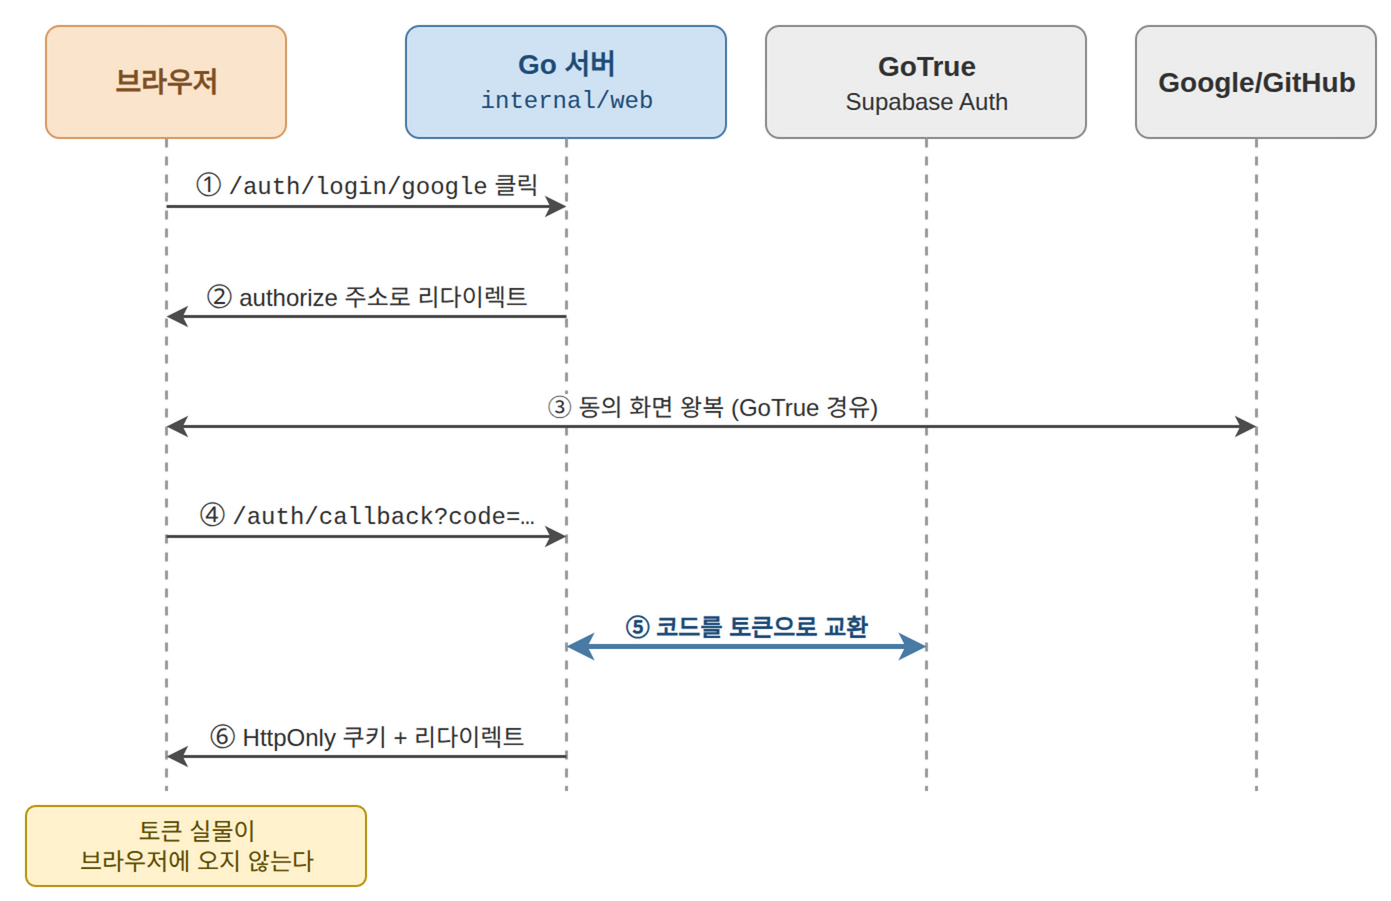

The diagram above was exported from draw.io. Its source (the exported page's mxGraphModel, read from the mxfile embedded in the PNG):
<mxGraphModel adaptiveColors="auto">
  <root>
    <mxCell id="0" />
    <mxCell id="1" parent="0" />
    <mxCell id="p-browser" value="브라우저" style="rounded=1;arcSize=12;html=1;fillColor=#FBE4CC;strokeColor=#D79B63;fontColor=#7F5124;fontSize=14;fontStyle=1;" vertex="1" parent="1">
      <mxGeometry x="10" y="10" width="120" height="56" as="geometry" />
    </mxCell>
    <mxCell id="p-go" value="Go 서버&lt;br&gt;&lt;span style=&quot;font-size:12px;font-weight:normal;font-family:Courier New&quot;&gt;internal/web&lt;/span&gt;" style="rounded=1;arcSize=12;html=1;fillColor=#CFE2F3;strokeColor=#4A7BA6;fontColor=#1F4E79;fontSize=14;fontStyle=1;" vertex="1" parent="1">
      <mxGeometry x="190" y="10" width="160" height="56" as="geometry" />
    </mxCell>
    <mxCell id="p-gotrue" value="GoTrue&lt;br&gt;&lt;span style=&quot;font-size:12px;font-weight:normal&quot;&gt;Supabase Auth&lt;/span&gt;" style="rounded=1;arcSize=12;html=1;fillColor=#EDEDED;strokeColor=#8C8C8C;fontColor=#333333;fontSize=14;fontStyle=1;" vertex="1" parent="1">
      <mxGeometry x="370" y="10" width="160" height="56" as="geometry" />
    </mxCell>
    <mxCell id="p-provider" value="Google/GitHub" style="rounded=1;arcSize=12;html=1;fillColor=#EDEDED;strokeColor=#8C8C8C;fontColor=#333333;fontSize=14;fontStyle=1;" vertex="1" parent="1">
      <mxGeometry x="555" y="10" width="120" height="56" as="geometry" />
    </mxCell>
    <mxCell id="l-browser" style="endArrow=none;dashed=1;strokeColor=#9AA0A6;strokeWidth=1.5;html=1;" edge="1" parent="1">
      <mxGeometry relative="1" as="geometry">
        <mxPoint x="70" y="66" as="sourcePoint" />
        <mxPoint x="70" y="392" as="targetPoint" />
      </mxGeometry>
    </mxCell>
    <mxCell id="l-go" style="endArrow=none;dashed=1;strokeColor=#9AA0A6;strokeWidth=1.5;html=1;" edge="1" parent="1">
      <mxGeometry relative="1" as="geometry">
        <mxPoint x="270" y="66" as="sourcePoint" />
        <mxPoint x="270" y="392" as="targetPoint" />
      </mxGeometry>
    </mxCell>
    <mxCell id="l-gotrue" style="endArrow=none;dashed=1;strokeColor=#9AA0A6;strokeWidth=1.5;html=1;" edge="1" parent="1">
      <mxGeometry relative="1" as="geometry">
        <mxPoint x="450" y="66" as="sourcePoint" />
        <mxPoint x="450" y="392" as="targetPoint" />
      </mxGeometry>
    </mxCell>
    <mxCell id="l-provider" style="endArrow=none;dashed=1;strokeColor=#9AA0A6;strokeWidth=1.5;html=1;" edge="1" parent="1">
      <mxGeometry relative="1" as="geometry">
        <mxPoint x="615" y="66" as="sourcePoint" />
        <mxPoint x="615" y="392" as="targetPoint" />
      </mxGeometry>
    </mxCell>
    <mxCell id="s1" value="① &lt;span style=&quot;font-family:Courier New&quot;&gt;/auth/login/google&lt;/span&gt; 클릭" style="strokeColor=#4D4D4D;strokeWidth=1.5;endArrow=classic;endFill=1;html=1;fontSize=12;fontColor=#333333;verticalAlign=bottom;labelBackgroundColor=#FFFFFF;" edge="1" parent="1">
      <mxGeometry relative="1" as="geometry">
        <mxPoint x="70" y="100" as="sourcePoint" />
        <mxPoint x="270" y="100" as="targetPoint" />
      </mxGeometry>
    </mxCell>
    <mxCell id="s2" value="② authorize 주소로 리다이렉트" style="strokeColor=#4D4D4D;strokeWidth=1.5;endArrow=classic;endFill=1;html=1;fontSize=12;fontColor=#333333;verticalAlign=bottom;labelBackgroundColor=#FFFFFF;" edge="1" parent="1">
      <mxGeometry relative="1" as="geometry">
        <mxPoint x="270" y="155" as="sourcePoint" />
        <mxPoint x="70" y="155" as="targetPoint" />
      </mxGeometry>
    </mxCell>
    <mxCell id="s3" value="③ 동의 화면 왕복 (GoTrue 경유)" style="strokeColor=#4D4D4D;strokeWidth=1.5;startArrow=classic;startFill=1;endArrow=classic;endFill=1;html=1;fontSize=12;fontColor=#333333;verticalAlign=bottom;labelBackgroundColor=#FFFFFF;" edge="1" parent="1">
      <mxGeometry relative="1" as="geometry">
        <mxPoint x="70" y="210" as="sourcePoint" />
        <mxPoint x="615" y="210" as="targetPoint" />
      </mxGeometry>
    </mxCell>
    <mxCell id="s4" value="④ &lt;span style=&quot;font-family:Courier New&quot;&gt;/auth/callback?code=…&lt;/span&gt;" style="strokeColor=#4D4D4D;strokeWidth=1.5;endArrow=classic;endFill=1;html=1;fontSize=12;fontColor=#333333;verticalAlign=bottom;labelBackgroundColor=#FFFFFF;" edge="1" parent="1">
      <mxGeometry relative="1" as="geometry">
        <mxPoint x="70" y="265" as="sourcePoint" />
        <mxPoint x="270" y="265" as="targetPoint" />
      </mxGeometry>
    </mxCell>
    <mxCell id="s5" value="⑤ 코드를 토큰으로 교환" style="strokeColor=#4A7BA6;strokeWidth=2.5;startArrow=classic;startFill=1;endArrow=classic;endFill=1;html=1;fontSize=12;fontStyle=1;fontColor=#1F4E79;verticalAlign=bottom;labelBackgroundColor=#FFFFFF;" edge="1" parent="1">
      <mxGeometry relative="1" as="geometry">
        <mxPoint x="270" y="320" as="sourcePoint" />
        <mxPoint x="450" y="320" as="targetPoint" />
      </mxGeometry>
    </mxCell>
    <mxCell id="s6" value="⑥ HttpOnly 쿠키 + 리다이렉트" style="strokeColor=#4D4D4D;strokeWidth=1.5;endArrow=classic;endFill=1;html=1;fontSize=12;fontColor=#333333;verticalAlign=bottom;labelBackgroundColor=#FFFFFF;" edge="1" parent="1">
      <mxGeometry relative="1" as="geometry">
        <mxPoint x="270" y="375" as="sourcePoint" />
        <mxPoint x="70" y="375" as="targetPoint" />
      </mxGeometry>
    </mxCell>
    <mxCell id="memo" value="토큰 실물이&lt;br&gt;브라우저에 오지 않는다" style="rounded=1;arcSize=12;html=1;fillColor=#FFF2CC;strokeColor=#B7950B;fontColor=#5C4A00;fontSize=12;" vertex="1" parent="1">
      <mxGeometry x="0" y="400" width="170" height="40" as="geometry" />
    </mxCell>
  </root>
</mxGraphModel>